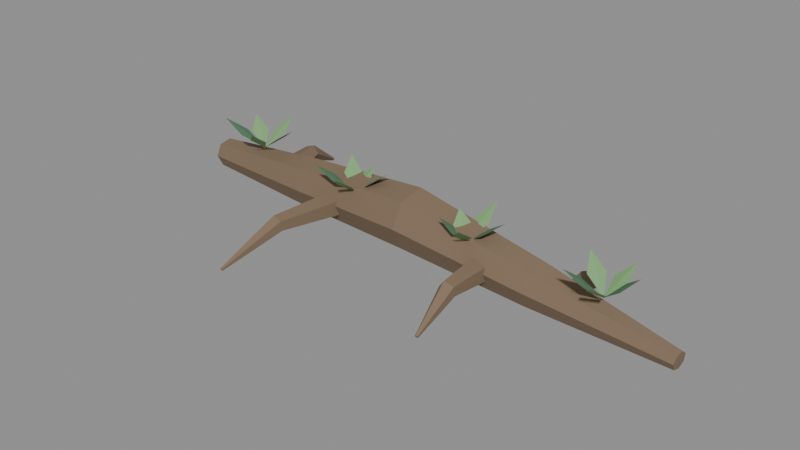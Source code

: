# Source: root_v02.blend  (saved by Blender 4.2.67; exported with 4.5.12 LTS)
import bpy
from mathutils import Matrix  # noqa: F401  (used for matrix-valued properties, if any)

bpy.ops.wm.read_factory_settings(use_empty=True)
scene = bpy.context.scene
scene.name = 'Scene'

# ---- materials (node trees are filled in below, after node groups)
mat_wetumber = bpy.data.materials.new('WetUmber')
mat_wetumber.diffuse_color = (0.21, 0.145, 0.09, 1.0)
mat_fernshadow = bpy.data.materials.new('FernShadow')
mat_fernshadow.diffuse_color = (0.085, 0.2, 0.105, 1.0)
mat_verdantleaf = bpy.data.materials.new('VerdantLeaf')
mat_verdantleaf.diffuse_color = (0.2, 0.39, 0.16, 1.0)

# ---- material node trees
mat_wetumber.use_nodes = True; mat_wetumber.node_tree.nodes.clear()
_N = mat_wetumber.node_tree.nodes; _L = mat_wetumber.node_tree.links
n0 = _N.new('ShaderNodeBsdfPrincipled'); n0.name = 'Principled BSDF'; n0.location = (10, 300)
n0.inputs[0].default_value = (0.21, 0.145, 0.09, 1.0)
n0.inputs[2].default_value = 0.88
n1 = _N.new('ShaderNodeOutputMaterial'); n1.name = 'Material Output'; n1.location = (300, 300)
_L.new(n0.outputs[0], n1.inputs[0])
n1.is_active_output = True
mat_fernshadow.use_nodes = True; mat_fernshadow.node_tree.nodes.clear()
_N = mat_fernshadow.node_tree.nodes; _L = mat_fernshadow.node_tree.links
n0 = _N.new('ShaderNodeBsdfPrincipled'); n0.name = 'Principled BSDF'; n0.location = (10, 300)
n0.inputs[0].default_value = (0.085, 0.2, 0.105, 1.0)
n0.inputs[2].default_value = 0.84
n1 = _N.new('ShaderNodeOutputMaterial'); n1.name = 'Material Output'; n1.location = (300, 300)
_L.new(n0.outputs[0], n1.inputs[0])
n1.is_active_output = True
mat_verdantleaf.use_nodes = True; mat_verdantleaf.node_tree.nodes.clear()
_N = mat_verdantleaf.node_tree.nodes; _L = mat_verdantleaf.node_tree.links
n0 = _N.new('ShaderNodeBsdfPrincipled'); n0.name = 'Principled BSDF'; n0.location = (10, 300)
n0.inputs[0].default_value = (0.2, 0.39, 0.16, 1.0)
n0.inputs[2].default_value = 0.77
n1 = _N.new('ShaderNodeOutputMaterial'); n1.name = 'Material Output'; n1.location = (300, 300)
_L.new(n0.outputs[0], n1.inputs[0])
n1.is_active_output = True

# ---- meshes
me_wildwuchs_bark = bpy.data.meshes.new('Wildwuchs_bark')
me_wildwuchs_bark.from_pydata([(-2.964, -0.1594, 0.22), (-2.95, -0.1001, 0.09519), (-2.936, 0.03454, 0.06437), (-2.933, 0.1432, 0.1507), (-2.942, 0.144, 0.2893), (-2.957, 0.03639, 0.3756), (-2.967, -0.09863, 0.3448), (-1.498, -0.389, 0.32), (-1.476, -0.2927, 0.1172), (-1.453, -0.07387, 0.06709), (-1.447, 0.1027, 0.2074), (-1.462, 0.104, 0.4326), (-1.487, -0.07087, 0.5729), (-1.503, -0.2903, 0.5228), (-0.02702, -0.5789, 0.42), (-0.01853, -0.4587, 0.1698), (0.003913, -0.1889, 0.108), (0.02341, 0.02736, 0.2812), (0.02528, 0.0272, 0.5588), (0.008113, -0.1892, 0.732), (-0.01516, -0.4589, 0.6702), (1.456, -0.6092, 0.3), (1.449, -0.5218, 0.1208), (1.461, -0.3275, 0.0765), (1.484, -0.1728, 0.2005), (1.5, -0.1741, 0.3995), (1.497, -0.3305, 0.5235), (1.478, -0.5241, 0.4792), (2.943, -0.5897, 0.18), (2.94, -0.5555, 0.1099), (2.945, -0.4795, 0.09254), (2.953, -0.4189, 0.1411), (2.96, -0.4194, 0.2189), (2.959, -0.4806, 0.2675), (2.951, -0.5564, 0.2501), (-1.75, -0.1388, 0.3328), (-1.847, -0.1499, 0.1998), (-2.0, -0.1818, 0.2506), (-1.998, -0.1906, 0.415), (-1.844, -0.164, 0.4658), (-1.9, 0.3779, 0.3618), (-1.957, 0.3477, 0.2783), (-2.058, 0.336, 0.3102), (-2.062, 0.3589, 0.4134), (-1.964, 0.3848, 0.4453), (-2.052, 0.7948, 0.1128), (-2.063, 0.7842, 0.09792), (-2.083, 0.7836, 0.1036), (-2.085, 0.7939, 0.122), (-2.066, 0.8008, 0.1277), (-1.083, -0.2755, 0.3264), (-0.9875, -0.2921, 0.1933), (-0.8319, -0.3094, 0.2442), (-0.8312, -0.3037, 0.4086), (-0.9864, -0.2827, 0.4595), (-1.134, -1.094, 0.3554), (-1.07, -1.089, 0.2707), (-0.971, -1.106, 0.3031), (-0.9729, -1.122, 0.4077), (-1.073, -1.114, 0.4401), (-1.144, -1.768, 0.1064), (-1.131, -1.763, 0.09035), (-1.111, -1.768, 0.09648), (-1.112, -1.776, 0.1163), (-1.132, -1.775, 0.1224), (0.1393, -0.4041, 0.32), (0.04388, -0.3861, 0.1871), (-0.1122, -0.3734, 0.2379), (-0.1132, -0.3837, 0.4021), (0.0422, -0.4026, 0.4529), (0.1364, 0.06234, 0.349), (0.07236, 0.04713, 0.2662), (-0.02691, 0.06551, 0.2978), (-0.02422, 0.09208, 0.4002), (0.07673, 0.09012, 0.4318), (0.1031, 0.4472, 0.1), (0.08981, 0.4391, 0.08569), (0.07015, 0.4447, 0.09115), (0.07132, 0.4562, 0.1088), (0.09171, 0.4578, 0.1143), (0.8043, -0.4613, 0.3136), (0.9012, -0.4621, 0.1806), (1.057, -0.4499, 0.2314), (1.057, -0.4415, 0.3958), (0.9004, -0.4486, 0.4466), (0.8891, -1.024, 0.3426), (0.9501, -1.003, 0.2589), (1.051, -1.003, 0.2909), (1.052, -1.025, 0.3943), (0.9523, -1.038, 0.4263), (0.9896, -1.483, 0.0936), (1.002, -1.474, 0.07852), (1.022, -1.476, 0.08428), (1.022, -1.486, 0.1029), (1.003, -1.49, 0.1087), (2.026, -0.4621, 0.3072), (1.929, -0.469, 0.1744), (1.775, -0.498, 0.2251), (1.777, -0.5091, 0.3893), (1.932, -0.4869, 0.44), (1.908, -0.05347, 0.3362), (1.85, -0.08688, 0.2539), (1.75, -0.09444, 0.2853), (1.745, -0.0657, 0.3871), (1.843, -0.04038, 0.4185), (1.78, 0.2758, 0.0872), (1.77, 0.2639, 0.07331), (1.749, 0.2644, 0.07862), (1.747, 0.2766, 0.09579), (1.766, 0.2837, 0.1011)], [], [(0, 1, 8), (0, 8, 7), (1, 2, 9), (1, 9, 8), (2, 3, 10), (2, 10, 9), (3, 4, 11), (3, 11, 10), (4, 5, 12), (4, 12, 11), (5, 6, 13), (5, 13, 12), (6, 0, 7), (6, 7, 13), (7, 8, 15), (7, 15, 14), (8, 9, 16), (8, 16, 15), (9, 10, 17), (9, 17, 16), (10, 11, 18), (10, 18, 17), (11, 12, 19), (11, 19, 18), (12, 13, 20), (12, 20, 19), (13, 7, 14), (13, 14, 20), (14, 15, 22), (14, 22, 21), (15, 16, 23), (15, 23, 22), (16, 17, 24), (16, 24, 23), (17, 18, 25), (17, 25, 24), (18, 19, 26), (18, 26, 25), (19, 20, 27), (19, 27, 26), (20, 14, 21), (20, 21, 27), (21, 22, 29), (21, 29, 28), (22, 23, 30), (22, 30, 29), (23, 24, 31), (23, 31, 30), (24, 25, 32), (24, 32, 31), (25, 26, 33), (25, 33, 32), (26, 27, 34), (26, 34, 33), (27, 21, 28), (27, 28, 34), (6, 5, 4, 3, 2, 1, 0), (28, 29, 30, 31, 32, 33, 34), (35, 36, 41), (35, 41, 40), (36, 37, 42), (36, 42, 41), (37, 38, 43), (37, 43, 42), (38, 39, 44), (38, 44, 43), (39, 35, 40), (39, 40, 44), (40, 41, 46), (40, 46, 45), (41, 42, 47), (41, 47, 46), (42, 43, 48), (42, 48, 47), (43, 44, 49), (43, 49, 48), (44, 40, 45), (44, 45, 49), (39, 38, 37, 36, 35), (45, 46, 47, 48, 49), (50, 51, 56), (50, 56, 55), (51, 52, 57), (51, 57, 56), (52, 53, 58), (52, 58, 57), (53, 54, 59), (53, 59, 58), (54, 50, 55), (54, 55, 59), (55, 56, 61), (55, 61, 60), (56, 57, 62), (56, 62, 61), (57, 58, 63), (57, 63, 62), (58, 59, 64), (58, 64, 63), (59, 55, 60), (59, 60, 64), (54, 53, 52, 51, 50), (60, 61, 62, 63, 64), (65, 66, 71), (65, 71, 70), (66, 67, 72), (66, 72, 71), (67, 68, 73), (67, 73, 72), (68, 69, 74), (68, 74, 73), (69, 65, 70), (69, 70, 74), (70, 71, 76), (70, 76, 75), (71, 72, 77), (71, 77, 76), (72, 73, 78), (72, 78, 77), (73, 74, 79), (73, 79, 78), (74, 70, 75), (74, 75, 79), (69, 68, 67, 66, 65), (75, 76, 77, 78, 79), (80, 81, 86), (80, 86, 85), (81, 82, 87), (81, 87, 86), (82, 83, 88), (82, 88, 87), (83, 84, 89), (83, 89, 88), (84, 80, 85), (84, 85, 89), (85, 86, 91), (85, 91, 90), (86, 87, 92), (86, 92, 91), (87, 88, 93), (87, 93, 92), (88, 89, 94), (88, 94, 93), (89, 85, 90), (89, 90, 94), (84, 83, 82, 81, 80), (90, 91, 92, 93, 94), (95, 96, 101), (95, 101, 100), (96, 97, 102), (96, 102, 101), (97, 98, 103), (97, 103, 102), (98, 99, 104), (98, 104, 103), (99, 95, 100), (99, 100, 104), (100, 101, 106), (100, 106, 105), (101, 102, 107), (101, 107, 106), (102, 103, 108), (102, 108, 107), (103, 104, 109), (103, 109, 108), (104, 100, 105), (104, 105, 109), (99, 98, 97, 96, 95), (105, 106, 107, 108, 109)])
me_wildwuchs_bark.materials.append(mat_wetumber)
me_wildwuchs_bark.update()
me_wildwuchs_deep = bpy.data.meshes.new('Wildwuchs_deep')
me_wildwuchs_deep.from_pydata([(-2.212, -0.1161, 0.515), (-1.991, -0.202, 0.6695), (-1.789, -0.1083, 0.8121), (-1.994, -0.02207, 0.6695), (-1.992, -0.1121, 0.6803), (-2.212, -0.1161, 0.515), (-2.458, -0.1303, 0.672), (-2.612, -0.3005, 0.817), (-2.382, -0.2937, 0.672), (-2.42, -0.212, 0.6828), (-0.7375, -0.3168, 0.505), (-0.5115, -0.3784, 0.6583), (-0.3251, -0.2637, 0.7998), (-0.5346, -0.1999, 0.6583), (-0.523, -0.2892, 0.6691), (-0.7375, -0.3168, 0.505), (-0.9531, -0.3602, 0.6536), (-1.051, -0.5411, 0.7907), (-0.8484, -0.5067, 0.6536), (-0.9007, -0.4335, 0.6644), (0.7375, -0.4418, 0.495), (0.955, -0.5006, 0.6453), (1.13, -0.3836, 0.7841), (0.9286, -0.3225, 0.6453), (0.9418, -0.4116, 0.6561), (0.7375, -0.4418, 0.495), (0.5786, -0.4496, 0.6228), (0.5366, -0.5946, 0.7407), (0.6875, -0.5929, 0.6228), (0.633, -0.5213, 0.6336), (2.212, -0.4911, 0.485), (2.383, -0.5476, 0.6202), (2.506, -0.4302, 0.745), (2.347, -0.3713, 0.6202), (2.365, -0.4594, 0.631), (2.212, -0.4911, 0.485), (2.01, -0.5415, 0.6299), (1.933, -0.7216, 0.7637), (2.124, -0.6804, 0.6299), (2.067, -0.6109, 0.6407)], [], [(0, 1, 4), (1, 2, 4), (2, 3, 4), (3, 0, 4), (5, 6, 9), (6, 7, 9), (7, 8, 9), (8, 5, 9), (10, 11, 14), (11, 12, 14), (12, 13, 14), (13, 10, 14), (15, 16, 19), (16, 17, 19), (17, 18, 19), (18, 15, 19), (20, 21, 24), (21, 22, 24), (22, 23, 24), (23, 20, 24), (25, 26, 29), (26, 27, 29), (27, 28, 29), (28, 25, 29), (30, 31, 34), (31, 32, 34), (32, 33, 34), (33, 30, 34), (35, 36, 39), (36, 37, 39), (37, 38, 39), (38, 35, 39)])
me_wildwuchs_deep.materials.append(mat_fernshadow)
me_wildwuchs_deep.update()
me_wildwuchs_green = bpy.data.meshes.new('Wildwuchs_green')
me_wildwuchs_green.from_pydata([(-2.212, -0.1161, 0.515), (-2.084, 0.05086, 0.6605), (-2.135, 0.2414, 0.7947), (-2.26, 0.08879, 0.6605), (-2.172, 0.06982, 0.6713), (-2.212, -0.1161, 0.515), (-2.318, 0.04638, 0.6549), (-2.5, 0.04537, 0.784), (-2.406, -0.1106, 0.6549), (-2.362, -0.03212, 0.6657), (-2.212, -0.1161, 0.515), (-2.23, -0.3074, 0.6543), (-2.086, -0.4169, 0.7829), (-2.064, -0.2376, 0.6543), (-2.147, -0.2725, 0.6651), (-0.7375, -0.3168, 0.505), (-0.6078, -0.23, 0.6317), (-0.6496, -0.08778, 0.7486), (-0.7758, -0.1655, 0.6317), (-0.6918, -0.1977, 0.6425), (-0.7375, -0.3168, 0.505), (-0.7936, -0.1339, 0.6441), (-0.9675, -0.08761, 0.7724), (-0.9207, -0.2614, 0.6441), (-0.8571, -0.1976, 0.6549), (-0.7375, -0.3168, 0.505), (-0.7748, -0.536, 0.6544), (-0.6414, -0.6956, 0.7922), (-0.6003, -0.4917, 0.6544), (-0.6875, -0.5138, 0.6652), (0.7375, -0.4418, 0.495), (0.8577, -0.2478, 0.6463), (0.7975, -0.04299, 0.786), (0.6797, -0.221, 0.6463), (0.7687, -0.2344, 0.6571), (0.7375, -0.4418, 0.495), (0.7003, -0.3008, 0.6178), (0.5614, -0.3086, 0.7312), (0.5916, -0.4443, 0.6178), (0.6459, -0.3726, 0.6286), (0.7375, -0.4418, 0.495), (0.7388, -0.6496, 0.6396), (0.8956, -0.7655, 0.7731), (0.9006, -0.5706, 0.6396), (0.8197, -0.6101, 0.6504), (2.212, -0.4911, 0.485), (2.363, -0.3784, 0.6231), (2.346, -0.2019, 0.7505), (2.2, -0.3031, 0.6231), (2.282, -0.3407, 0.6339), (2.212, -0.4911, 0.485), (2.121, -0.3068, 0.6288), (1.931, -0.2737, 0.7616), (2.011, -0.4492, 0.6288), (2.066, -0.378, 0.6396), (2.212, -0.4911, 0.485), (2.166, -0.7218, 0.6387), (2.292, -0.9019, 0.7805), (2.342, -0.6876, 0.6387), (2.254, -0.7047, 0.6495)], [], [(0, 1, 4), (1, 2, 4), (2, 3, 4), (3, 0, 4), (5, 6, 9), (6, 7, 9), (7, 8, 9), (8, 5, 9), (10, 11, 14), (11, 12, 14), (12, 13, 14), (13, 10, 14), (15, 16, 19), (16, 17, 19), (17, 18, 19), (18, 15, 19), (20, 21, 24), (21, 22, 24), (22, 23, 24), (23, 20, 24), (25, 26, 29), (26, 27, 29), (27, 28, 29), (28, 25, 29), (30, 31, 34), (31, 32, 34), (32, 33, 34), (33, 30, 34), (35, 36, 39), (36, 37, 39), (37, 38, 39), (38, 35, 39), (40, 41, 44), (41, 42, 44), (42, 43, 44), (43, 40, 44), (45, 46, 49), (46, 47, 49), (47, 48, 49), (48, 45, 49), (50, 51, 54), (51, 52, 54), (52, 53, 54), (53, 50, 54), (55, 56, 59), (56, 57, 59), (57, 58, 59), (58, 55, 59)])
me_wildwuchs_green.materials.append(mat_verdantleaf)
me_wildwuchs_green.update()

# ---- objects
ob_wildwuchs_bark_nocol = bpy.data.objects.new('Wildwuchs_bark_nocol', me_wildwuchs_bark)
ob_wildwuchs_deep_nocol = bpy.data.objects.new('Wildwuchs_deep_nocol', me_wildwuchs_deep)
ob_wildwuchs_green_nocol = bpy.data.objects.new('Wildwuchs_green_nocol', me_wildwuchs_green)

# ---- transforms, parenting, visibility, modifiers, constraints
ob_wildwuchs_bark_nocol.location = (0.0, 0.0, 0.0)
ob_wildwuchs_deep_nocol.location = (0.0, 0.0, 0.0)
ob_wildwuchs_green_nocol.location = (0.0, 0.0, 0.0)

# ---- collection membership
scene.collection.objects.link(ob_wildwuchs_bark_nocol)
scene.collection.objects.link(ob_wildwuchs_deep_nocol)
scene.collection.objects.link(ob_wildwuchs_green_nocol)

# ---- scene / render settings (as saved in the file)
scene.frame_start = 1; scene.frame_end = 250; scene.frame_set(1)
scene.render.engine = 'BLENDER_EEVEE_NEXT'
bpy.context.view_layer.update()

# ---- added for rendering (the .blend has no active camera and no usable light): camera, sun + grey world if the file has none
cam_auto = bpy.data.cameras.new('AutoCamera')
cam_auto.lens = 50.0
cam_auto.sensor_width = 36.0
cam_auto.clip_end = 1000.0
ob_auto_camera = bpy.data.objects.new('AutoCamera', cam_auto)
scene.collection.objects.link(ob_auto_camera)
ob_auto_camera.location = (6.01605, -7.71107, 5.25649)
ob_auto_camera.rotation_euler = (1.09748, -7.21219e-08, 0.694738)
scene.camera = ob_auto_camera
light_auto_sun = bpy.data.lights.new('AutoSun', 'SUN')
light_auto_sun.energy = 3.0
light_auto_sun.angle = 0.0523599
ob_auto_sun = bpy.data.objects.new('AutoSun', light_auto_sun)
scene.collection.objects.link(ob_auto_sun)
ob_auto_sun.rotation_euler = (0.872665, 0.174533, 0.523599)
if scene.world is None:
    world_auto = bpy.data.worlds.new('AutoWorld')
    world_auto.color = (0.3, 0.3, 0.3)
    scene.world = world_auto
bpy.context.view_layer.update()
